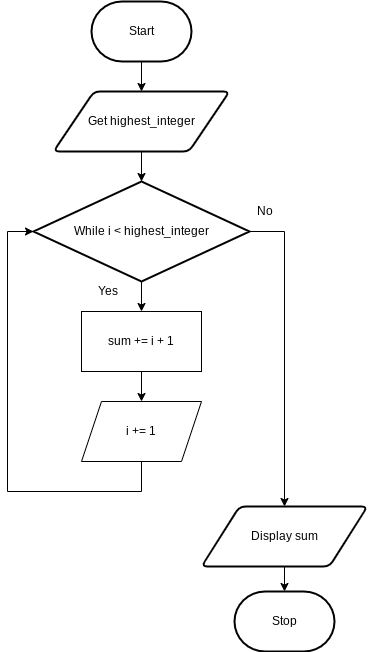

The diagram above was exported from draw.io. Its source (the exported page's mxGraphModel, read from the mxfile embedded in the PNG):
<mxGraphModel dx="1074" dy="709" grid="1" gridSize="10" guides="1" tooltips="1" connect="1" arrows="1" fold="1" page="1" pageScale="1" pageWidth="827" pageHeight="1169" math="0" shadow="0">
  <root>
    <mxCell id="7Z-LrOooxTyzb09muiCP-0" />
    <mxCell id="7Z-LrOooxTyzb09muiCP-1" parent="7Z-LrOooxTyzb09muiCP-0" />
    <mxCell id="7Z-LrOooxTyzb09muiCP-7" value="" style="edgeStyle=none;html=1;" parent="7Z-LrOooxTyzb09muiCP-1" source="7Z-LrOooxTyzb09muiCP-2" target="7Z-LrOooxTyzb09muiCP-3" edge="1">
      <mxGeometry relative="1" as="geometry" />
    </mxCell>
    <mxCell id="7Z-LrOooxTyzb09muiCP-2" value="Start" style="strokeWidth=2;html=1;shape=mxgraph.flowchart.terminator;whiteSpace=wrap;" parent="7Z-LrOooxTyzb09muiCP-1" vertex="1">
      <mxGeometry x="364" y="80" width="100" height="60" as="geometry" />
    </mxCell>
    <mxCell id="7Z-LrOooxTyzb09muiCP-8" value="" style="edgeStyle=none;html=1;" parent="7Z-LrOooxTyzb09muiCP-1" source="7Z-LrOooxTyzb09muiCP-3" edge="1">
      <mxGeometry relative="1" as="geometry">
        <mxPoint x="414" y="260" as="targetPoint" />
      </mxGeometry>
    </mxCell>
    <mxCell id="7Z-LrOooxTyzb09muiCP-3" value="Get highest_integer" style="shape=parallelogram;html=1;strokeWidth=2;perimeter=parallelogramPerimeter;whiteSpace=wrap;rounded=1;arcSize=12;size=0.23;" parent="7Z-LrOooxTyzb09muiCP-1" vertex="1">
      <mxGeometry x="326" y="170" width="176" height="60" as="geometry" />
    </mxCell>
    <mxCell id="7Z-LrOooxTyzb09muiCP-10" value="" style="edgeStyle=none;html=1;" parent="7Z-LrOooxTyzb09muiCP-1" source="7Z-LrOooxTyzb09muiCP-5" target="7Z-LrOooxTyzb09muiCP-6" edge="1">
      <mxGeometry relative="1" as="geometry" />
    </mxCell>
    <mxCell id="7Z-LrOooxTyzb09muiCP-5" value="Display sum" style="shape=parallelogram;html=1;strokeWidth=2;perimeter=parallelogramPerimeter;whiteSpace=wrap;rounded=1;arcSize=12;size=0.23;" parent="7Z-LrOooxTyzb09muiCP-1" vertex="1">
      <mxGeometry x="474" y="585" width="166" height="60" as="geometry" />
    </mxCell>
    <mxCell id="7Z-LrOooxTyzb09muiCP-6" value="Stop" style="strokeWidth=2;html=1;shape=mxgraph.flowchart.terminator;whiteSpace=wrap;" parent="7Z-LrOooxTyzb09muiCP-1" vertex="1">
      <mxGeometry x="507" y="670" width="100" height="60" as="geometry" />
    </mxCell>
    <mxCell id="MOUtv0S8QODSTcQ69L8f-2" value="" style="edgeStyle=none;html=1;" edge="1" parent="7Z-LrOooxTyzb09muiCP-1" source="MOUtv0S8QODSTcQ69L8f-0" target="MOUtv0S8QODSTcQ69L8f-1">
      <mxGeometry relative="1" as="geometry" />
    </mxCell>
    <mxCell id="MOUtv0S8QODSTcQ69L8f-6" style="edgeStyle=orthogonalEdgeStyle;rounded=0;html=1;entryX=0.5;entryY=0;entryDx=0;entryDy=0;" edge="1" parent="7Z-LrOooxTyzb09muiCP-1" source="MOUtv0S8QODSTcQ69L8f-0" target="7Z-LrOooxTyzb09muiCP-5">
      <mxGeometry relative="1" as="geometry">
        <Array as="points">
          <mxPoint x="557" y="310" />
        </Array>
      </mxGeometry>
    </mxCell>
    <mxCell id="MOUtv0S8QODSTcQ69L8f-0" value="While i &amp;lt; highest_integer" style="strokeWidth=2;html=1;shape=mxgraph.flowchart.decision;whiteSpace=wrap;" vertex="1" parent="7Z-LrOooxTyzb09muiCP-1">
      <mxGeometry x="306" y="260" width="216" height="100" as="geometry" />
    </mxCell>
    <mxCell id="B53LA-HNPJQH8rsy0b08-1" value="" style="edgeStyle=orthogonalEdgeStyle;rounded=0;html=1;" edge="1" parent="7Z-LrOooxTyzb09muiCP-1" source="MOUtv0S8QODSTcQ69L8f-1" target="B53LA-HNPJQH8rsy0b08-0">
      <mxGeometry relative="1" as="geometry" />
    </mxCell>
    <mxCell id="MOUtv0S8QODSTcQ69L8f-1" value="sum += i + 1" style="rounded=0;whiteSpace=wrap;html=1;" vertex="1" parent="7Z-LrOooxTyzb09muiCP-1">
      <mxGeometry x="354" y="390" width="120" height="60" as="geometry" />
    </mxCell>
    <mxCell id="MOUtv0S8QODSTcQ69L8f-4" value="Yes" style="text;html=1;align=center;verticalAlign=middle;resizable=0;points=[];autosize=1;strokeColor=none;fillColor=none;" vertex="1" parent="7Z-LrOooxTyzb09muiCP-1">
      <mxGeometry x="360" y="360" width="40" height="20" as="geometry" />
    </mxCell>
    <mxCell id="MOUtv0S8QODSTcQ69L8f-5" value="No" style="text;html=1;align=center;verticalAlign=middle;resizable=0;points=[];autosize=1;strokeColor=none;fillColor=none;" vertex="1" parent="7Z-LrOooxTyzb09muiCP-1">
      <mxGeometry x="522" y="280" width="30" height="20" as="geometry" />
    </mxCell>
    <mxCell id="B53LA-HNPJQH8rsy0b08-2" style="edgeStyle=orthogonalEdgeStyle;rounded=0;html=1;entryX=0;entryY=0.5;entryDx=0;entryDy=0;entryPerimeter=0;" edge="1" parent="7Z-LrOooxTyzb09muiCP-1" source="B53LA-HNPJQH8rsy0b08-0" target="MOUtv0S8QODSTcQ69L8f-0">
      <mxGeometry relative="1" as="geometry">
        <Array as="points">
          <mxPoint x="414" y="570" />
          <mxPoint x="280" y="570" />
          <mxPoint x="280" y="310" />
        </Array>
      </mxGeometry>
    </mxCell>
    <mxCell id="B53LA-HNPJQH8rsy0b08-0" value="i += 1" style="shape=parallelogram;perimeter=parallelogramPerimeter;whiteSpace=wrap;html=1;fixedSize=1;" vertex="1" parent="7Z-LrOooxTyzb09muiCP-1">
      <mxGeometry x="354" y="480" width="120" height="60" as="geometry" />
    </mxCell>
  </root>
</mxGraphModel>